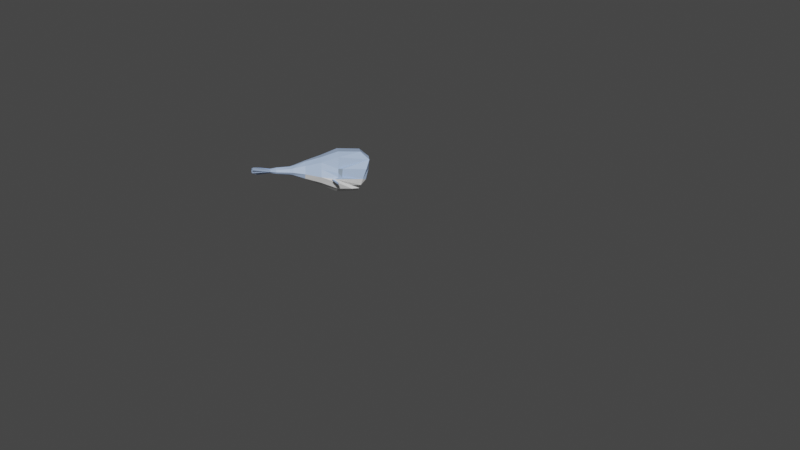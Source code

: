 # Source: whale.blend  (saved by Blender 2.81.16; exported with 4.5.12 LTS)
import bpy
from mathutils import Matrix  # noqa: F401  (used for matrix-valued properties, if any)

bpy.ops.wm.read_factory_settings(use_empty=True)
scene = bpy.context.scene
scene.name = 'Scene'

# ---- collections
col_collection = bpy.data.collections.new('Collection'); scene.collection.children.link(col_collection)

# ---- materials (node trees are filled in below, after node groups)
mat_whale = bpy.data.materials.new('whale')
mat_whale.use_transparent_shadow = False
mat_whalebottom = bpy.data.materials.new('whaleBottom')
mat_whalebottom.use_transparent_shadow = False
mat_whale_eye = bpy.data.materials.new('whale eye')
mat_whale_eye.use_transparent_shadow = False

# ---- material node trees
mat_whale.use_nodes = True; mat_whale.node_tree.nodes.clear()
_N = mat_whale.node_tree.nodes; _L = mat_whale.node_tree.links
n0 = _N.new('ShaderNodeOutputMaterial'); n0.name = 'Material Output'; n0.location = (300, 300)
n1 = _N.new('ShaderNodeBsdfPrincipled'); n1.name = 'Principled BSDF'; n1.location = (10, 300)
n1.distribution = 'GGX'
n1.subsurface_method = 'BURLEY'
n1.inputs[0].default_value = (0.4158, 0.5492, 0.8, 1.0)
n1.inputs[3].default_value = 1.45
n1.inputs[27].default_value = (0.0, 0.0, 0.0, 1.0)
n1.inputs[28].default_value = 1.0
_L.new(n1.outputs[0], n0.inputs[0])
n0.is_active_output = True
mat_whalebottom.use_nodes = True; mat_whalebottom.node_tree.nodes.clear()
_N = mat_whalebottom.node_tree.nodes; _L = mat_whalebottom.node_tree.links
n0 = _N.new('ShaderNodeOutputMaterial'); n0.name = 'Material Output'; n0.location = (300, 300)
n1 = _N.new('ShaderNodeBsdfPrincipled'); n1.name = 'Principled BSDF'; n1.location = (10, 300)
n1.distribution = 'GGX'
n1.subsurface_method = 'BURLEY'
n1.inputs[3].default_value = 1.45
n1.inputs[27].default_value = (0.0, 0.0, 0.0, 1.0)
n1.inputs[28].default_value = 1.0
_L.new(n1.outputs[0], n0.inputs[0])
n0.is_active_output = True
mat_whale_eye.use_nodes = True; mat_whale_eye.node_tree.nodes.clear()
_N = mat_whale_eye.node_tree.nodes; _L = mat_whale_eye.node_tree.links
n0 = _N.new('ShaderNodeOutputMaterial'); n0.name = 'Material Output'; n0.location = (300, 300)
n1 = _N.new('ShaderNodeBsdfPrincipled'); n1.name = 'Principled BSDF'; n1.location = (10, 300)
n1.distribution = 'GGX'
n1.subsurface_method = 'BURLEY'
n1.inputs[0].default_value = (0.2497, 0.3151, 0.3969, 1.0)
n1.inputs[3].default_value = 1.45
n1.inputs[27].default_value = (0.0, 0.0, 0.0, 1.0)
n1.inputs[28].default_value = 1.0
_L.new(n1.outputs[0], n0.inputs[0])
n0.is_active_output = True

# ---- world
world_world = bpy.data.worlds.new('World'); scene.world = world_world
world_world.use_nodes = True; world_world.node_tree.nodes.clear()
_N = world_world.node_tree.nodes; _L = world_world.node_tree.links
n0 = _N.new('ShaderNodeOutputWorld'); n0.name = 'World Output'; n0.location = (300, 300)
n1 = _N.new('ShaderNodeBackground'); n1.name = 'Background'; n1.location = (10, 300)
n1.inputs[0].default_value = (0.05088, 0.05088, 0.05088, 1.0)
_L.new(n1.outputs[0], n0.inputs[0])
n0.is_active_output = True
world_world.color = (0.05088, 0.05088, 0.05088)
world_world.use_sun_shadow = False
world_world.sun_shadow_jitter_overblur = 0.0

# ---- meshes
me_cube_001 = bpy.data.meshes.new('Cube.001')
me_cube_001.from_pydata([(-0.6152, -1.07, 0.2305), (-0.5742, -1.095, 0.2857), (-0.9728, -0.8115, 0.07623), (-0.9151, -0.8566, 0.07285), (0.08085, 0.491, -0.03652), (-0.198, 0.09218, -0.1455), (0.4029, 0.2616, 0.1327), (0.1825, -0.1788, 0.05446), (0.1505, -0.07181, 0.1761), (0.006328, -0.2729, 0.1966), (-0.2138, -0.3961, 0.1678), (-0.3422, -0.5196, 0.1633), (-0.3318, -0.5319, 0.1268), (-0.6674, -0.7041, 0.1226), (-0.6625, -0.7099, 0.1054), (-0.4708, -0.4281, 0.09577), (-0.4604, -0.4404, 0.05925), (-0.3901, -0.2705, 0.07515), (-0.3709, -0.2933, 0.007609), (-0.3356, -0.02946, 0.01694), (-0.3056, -0.06489, -0.0881), (-0.1778, 0.162, 0.003521), (-0.1809, 0.1975, 0.2874), (-0.09541, 0.1412, 0.3712), (0.009371, 0.062, 0.3874), (-0.2984, -0.03326, 0.2311), (-0.2196, -0.08616, 0.2996), (-0.1274, -0.155, 0.3209), (-0.3373, -0.2915, 0.2453), (-0.2889, -0.328, 0.2534), (-0.4256, -0.4513, 0.1964), (-0.6184, -0.7353, 0.1801), (-0.6012, -0.7556, 0.12), (-0.5736, -0.7749, 0.1376), (-0.3859, -0.4982, 0.0574), (-0.3558, -0.5187, 0.08125), (-0.2639, -0.3782, -0.01182), (-0.1967, -0.1535, -0.1254), (-0.1056, -0.221, -0.1002), (-0.02572, -0.2752, -0.03555), (-0.03112, 0.02046, -0.2374), (0.07256, -0.0574, -0.2174), (0.1591, -0.115, -0.1375), (-0.07376, -0.00468, -0.1824), (0.01991, -0.08439, -0.1538), (0.1118, -0.1368, -0.08486), (0.1708, 0.4781, 0.001066), (0.2681, 0.4173, 0.05369), (0.3595, 0.3437, 0.1003), (-0.6813, -1.01, 0.1876), (-0.6638, -0.8287, 0.1398), (-0.8389, -0.8887, 0.1019), (-0.6526, -0.954, 0.2167), (-0.6696, -0.8218, 0.1603), (-0.8141, -0.853, 0.1365), (0.3152, 0.02722, -0.129), (0.253, 0.3006, 0.362), (0.3689, 0.3615, 0.2461), (0.05853, 0.21, -0.2639), (-0.004941, 0.4843, 0.2264), (0.09793, 0.5545, 0.1037), (-0.06708, 0.0474, -0.2449), (-0.1508, 0.1173, -0.2012), (-0.2197, -0.1364, -0.132), (-0.3095, -0.3441, -0.02168), (-0.4086, -0.4814, 0.05093), (-0.6304, -0.7344, 0.1077), (-0.6461, -0.7159, 0.1627), (-0.4467, -0.437, 0.1785), (-0.4776, -0.42, 0.1197), (-0.3765, -0.2656, 0.2075), (-0.4043, -0.2537, 0.1249), (-0.3198, -0.01882, 0.2128), (-0.3605, -5.753e-05, 0.1041), (-0.25, 0.2345, 0.1464), (-0.212, 0.2181, 0.2576), (-0.5488, -0.7909, 0.1652), (-0.2254, -0.4041, 0.02254), (-0.1954, -0.4179, 0.1031), (-0.005371, -0.2891, -0.01936), (0.03775, -0.3101, 0.08649), (0.2296, -0.1537, -0.001206), (0.1894, -0.1352, -0.1101), (0.0472, 0.0335, 0.3938), (0.1304, -0.03641, 0.3464), (-0.1025, -0.1736, 0.327), (-0.01855, -0.2435, 0.2838), (-0.228, -0.3793, 0.2175), (-0.4011, -0.4695, 0.2025), (-0.3491, -0.5115, 0.1872), (-0.5537, -0.7851, 0.1823), (-0.5893, -0.7564, 0.1926), (0.2854, 0.04673, -0.1586), (0.353, 0.1519, -0.1519), (0.1957, 0.1081, -0.2275), (0.2688, 0.2078, -0.2316), (0.1671, 0.2844, -0.2497), (0.0952, 0.1822, -0.2586), (0.02632, 0.4636, 0.2561), (0.1553, 0.5207, 0.192), (0.1116, 0.4071, 0.3376), (0.223, 0.4707, 0.212), (0.2829, 0.4299, 0.2591), (0.2151, 0.3291, 0.3554), (-0.6405, -1.001, 0.1831), (-0.6128, -1.073, 0.2223), (-0.6545, -0.9685, 0.2636), (-0.6324, -1.05, 0.2909), (-0.8143, -0.8556, 0.08425), (-0.9128, -0.8592, 0.0649), (-0.8516, -0.8303, 0.1613), (-0.9322, -0.8364, 0.1326), (-0.8063, -0.8347, 0.05887), (-0.8358, -0.887, 0.08971), (-0.6404, -0.8055, 0.1268), (-0.664, -0.8285, 0.1406), (-0.6825, -1.017, 0.1774), (-0.672, -0.9782, 0.1638), (-0.6788, -0.9348, 0.2484), (-0.6856, -0.9707, 0.2565), (-0.6593, -0.7901, 0.1835), (-0.6739, -0.8168, 0.1753), (-0.8603, -0.8625, 0.1697), (-0.8248, -0.8389, 0.1745), (-0.6304, -0.7344, 0.1077), (-0.6625, -0.7099, 0.1054), (-0.6723, -0.7182, 0.1299), (-0.6367, -0.7237, 0.1577), (-0.5488, -0.7909, 0.1652), (-0.5736, -0.7749, 0.1376), (-0.5938, -0.7543, 0.1803), (-0.5691, -0.7961, 0.1875), (-0.5695, -0.6596, 0.1879), (-0.4538, -0.4989, 0.1856), (-0.5853, -0.6488, 0.1754), (-0.4722, -0.4863, 0.1704), (-0.4326, -0.5146, 0.1912), (-0.5515, -0.6728, 0.1931), (-0.5198, -0.6995, 0.1749), (-0.3907, -0.549, 0.1745), (-0.4949, -0.4747, 0.1197), (-0.5997, -0.6426, 0.1329), (-0.5905, -0.6535, 0.1005), (-0.4817, -0.4904, 0.07326), (-0.5975, -0.6453, 0.1249), (-0.4904, -0.4801, 0.1037), (-0.4212, -0.5374, 0.07143), (-0.544, -0.6897, 0.09865), (-0.3967, -0.554, 0.09072), (-0.5252, -0.7025, 0.1134), (-0.4412, -0.5225, 0.06563), (-0.5614, -0.6769, 0.09353), (-0.3774, -0.5646, 0.128), (-0.5105, -0.7105, 0.1425), (-0.3861, -0.5543, 0.1585), (-0.5175, -0.7022, 0.1669), (-0.1789, 0.08429, -0.1807), (-0.1544, -0.05776, -0.1803), (-0.1316, -0.08512, -0.1694), (-0.05561, -0.1751, -0.1331), (0.04694, -0.2123, -0.07561), (0.07797, -0.2233, -0.05819), (0.194, -0.1827, 0.0151), (0.3532, 0.1812, -0.1125), (0.2685, 0.2373, -0.1909), (0.1672, 0.3137, -0.2102), (0.2075, -0.1275, 0.07642), (0.3757, 0.2652, -0.03994), (-0.1705, 0.1406, -0.1321), (0.3836, 0.1988, -0.01113), (-0.07838, 0.1719, -0.1214), (0.189, 0.3971, -0.1404), (0.131, 0.3771, -0.1492), (0.2866, 0.3363, -0.09132), (-0.1613, 0.1424, -0.05444), (0.2108, -0.05779, 0.04943), (0.1667, -0.09095, 0.1193), (-0.1598, 0.2306, -0.01492), (0.2097, -0.03641, 0.1806), (-0.2405, 0.1429, -0.2736), (-0.3036, 0.07909, -0.1952), (-0.3042, 0.1821, -0.2931), (-0.3038, 0.1819, -0.2929), (-0.3961, 0.1704, -0.2877), (-0.367, 0.1181, -0.2145), (-0.1546, 0.1075, -0.1764), (-0.1783, 0.08359, -0.147), (-0.3179, 0.1848, -0.2652), (-0.3557, 0.1467, -0.2184), (0.3086, -0.2392, 0.01147), (0.2289, -0.2833, 0.08831), (0.2859, -0.3168, 0.1284), (0.2856, -0.3164, 0.1282), (0.3737, -0.3431, 0.1136), (0.3654, -0.2723, 0.05138), (0.1758, -0.1694, 0.04051), (0.2057, -0.1529, 0.0117), (0.3079, -0.2947, 0.1263), (0.3556, -0.2684, 0.08045)], [], [(2, 111, 126, 13), (4, 60, 99, 46), (5, 43, 96), (41, 94, 92, 42), (103, 24, 83, 56), (109, 3, 14, 125), (6, 57, 84, 8, 178), (9, 86, 87, 10), (10, 87, 89, 11), (11, 89, 139, 154), (90, 131, 107, 1), (7, 80, 162), (8, 84, 86, 9), (48, 102, 57, 6), (24, 27, 85, 83), (27, 29, 85), (112, 66, 32, 114), (72, 70, 25), (75, 72, 25, 22), (117, 33, 129, 104), (64, 63, 37), (20, 168, 5), (18, 17, 19, 20), (16, 15, 17, 18), (67, 127, 110, 123), (143, 145, 15, 16), (54, 122, 111, 2), (3, 2, 13, 14), (153, 155, 90, 76), (78, 10, 11, 12), (77, 39, 79), (80, 9, 10, 78), (160, 42, 82, 161), (7, 166, 80), (42, 92, 55, 82), (7, 169, 175, 166), (1, 107, 119, 52), (76, 90, 1, 0), (163, 167, 169, 7), (59, 75, 22, 98), (5, 168, 170, 172), (108, 124, 66, 112), (51, 54, 2, 3), (0, 1, 52, 49), (49, 52, 53, 50), (50, 53, 54, 51), (128, 76, 0, 105), (52, 119, 121, 53), (114, 32, 33, 117), (5, 172, 171, 165), (165, 171, 173, 164), (164, 173, 167, 163), (61, 58, 97, 40), (46, 99, 101, 47), (40, 97, 94, 41), (5, 62, 156), (158, 40, 41, 159), (159, 41, 42, 160), (64, 37, 38, 36), (36, 38, 39, 77), (65, 64, 36, 34), (34, 36, 77, 35), (150, 65, 34, 146), (146, 34, 35, 148), (113, 51, 3, 109), (115, 50, 51, 113), (116, 49, 50, 115), (134, 67, 31, 132), (132, 31, 91, 137), (15, 69, 71, 17), (70, 68, 30, 28), (28, 30, 88, 29), (17, 71, 73, 19), (25, 70, 28, 26), (26, 28, 29, 27), (19, 73, 74, 21), (22, 25, 26, 23), (23, 26, 27, 24), (21, 74, 60, 4, 177), (47, 101, 102, 48), (13, 141, 144), (14, 66, 124, 125), (53, 121, 122, 54), (96, 43, 44, 95), (95, 44, 45, 93), (157, 61, 40, 158), (98, 22, 23, 100), (100, 23, 24, 103), (91, 118, 106, 130), (31, 120, 118, 91), (67, 123, 120, 31), (67, 13, 126, 127), (33, 76, 128, 129), (90, 91, 130, 131), (75, 59, 60, 74), (97, 58, 5, 96), (103, 56, 57, 102), (82, 55, 7, 81), (58, 61, 62, 5), (157, 63, 20, 156), (63, 64, 18, 20), (64, 65, 16, 18), (151, 66, 14, 142), (135, 68, 69, 140), (68, 70, 71, 69), (70, 72, 73, 71), (72, 75, 74, 73), (148, 35, 12, 152), (35, 77, 78, 12), (77, 79, 80, 78), (161, 82, 81, 162), (56, 83, 84, 57), (83, 85, 86, 84), (85, 29, 87, 86), (29, 88, 89, 87), (137, 91, 90, 138), (55, 92, 93, 7), (92, 94, 95, 93), (94, 97, 96, 95), (59, 98, 99, 60), (98, 100, 101, 99), (100, 103, 102, 101), (93, 45, 7), (117, 104, 105, 116), (123, 110, 111, 122), (108, 112, 113, 109), (112, 114, 115, 113), (114, 117, 116, 115), (106, 118, 119, 107), (118, 120, 121, 119), (120, 123, 122, 121), (109, 125, 124, 108), (126, 111, 110, 127), (104, 129, 128, 105), (107, 131, 130, 106), (105, 0, 49, 116), (88, 136, 139, 89), (136, 137, 138, 139), (67, 134, 141, 13), (134, 135, 140, 141), (30, 133, 136, 88), (133, 132, 137, 136), (68, 135, 133, 30), (135, 134, 132, 133), (33, 149, 153, 76), (149, 148, 152, 153), (65, 150, 143, 16), (150, 151, 142, 143), (32, 147, 149, 33), (147, 146, 148, 149), (66, 151, 147, 32), (151, 150, 146, 147), (12, 11, 154, 152), (152, 154, 155, 153), (14, 13, 144, 142), (142, 144, 145, 143), (145, 140, 69, 15), (144, 141, 140, 145), (154, 139, 138, 155), (155, 138, 90), (79, 161, 162, 80), (39, 160, 161, 79), (38, 159, 160, 39), (37, 158, 159, 38), (63, 157, 158, 37), (61, 157, 156, 62), (20, 5, 156), (81, 7, 162), (43, 165, 164, 44), (44, 164, 163, 45), (45, 163, 7), (43, 5, 165), (173, 171, 46, 47), (172, 170, 177, 4), (168, 20, 19, 21, 174), (166, 175, 176), (167, 173, 47, 48), (169, 167, 48, 6), (80, 166, 176, 8, 9), (171, 172, 4, 46), (174, 170, 168), (21, 170, 174), (176, 175, 8), (8, 175, 178), (177, 170, 21), (178, 175, 169, 6), (186, 188, 184), (187, 182, 181, 183, 184, 188), (181, 179, 183), (183, 180, 184), (182, 187, 185), (185, 187, 188, 186), (183, 179, 185), (186, 180, 183), (196, 198, 194), (197, 192, 191, 193, 194, 198), (191, 190, 193), (193, 189, 194), (192, 197, 195), (195, 197, 198, 196), (193, 190, 195), (196, 189, 193)])
me_cube_001.polygons.foreach_set('material_index', [0, 0, 1, 1, 0, 0, 0, 0, 0, 0, 0, 1, 0, 0, 0, 0, 0, 0, 0, 0, 1, 0, 0, 0, 0, 0, 0, 0, 0, 0, 1, 0, 1, 0, 1, 0, 0, 0, 1, 0, 0, 0, 0, 0, 0, 0, 0, 0, 0, 1, 1, 1, 1, 0, 1, 1, 1, 1, 1, 1, 1, 1, 0, 0, 0, 0, 0, 0, 0, 0, 0, 0, 0, 0, 0, 0, 0, 0, 0, 0, 0, 0, 0, 1, 1, 1, 0, 0, 0, 0, 0, 0, 0, 0, 0, 1, 0, 1, 1, 0, 0, 0, 0, 0, 0, 0, 0, 0, 0, 1, 1, 0, 0, 0, 0, 0, 1, 1, 1, 0, 0, 0, 1, 0, 0, 0, 0, 0, 0, 0, 0, 0, 0, 0, 0, 0, 0, 0, 0, 0, 0, 0, 0, 0, 0, 0, 0, 0, 0, 0, 0, 0, 0, 0, 0, 0, 0, 0, 0, 0, 1, 1, 1, 1, 1, 1, 0, 1, 1, 1, 1, 1, 0, 0, 0, 0, 0, 0, 0, 0, 0, 2, 2, 2, 2, 0, 0, 0, 0, 0, 0, 0, 0, 0, 0, 0, 0, 0, 0, 0, 0, 0])
_uv = me_cube_001.uv_layers.new(name='UVMap')
_uv.uv.foreach_set('vector', [0.5086, 0.25, 0.5953, 0.25, 0.5301, 0.2799, 0.5086, 0.2815, 0.5086, 0.5, 0.5936, 0.5, 0.5973, 0.5625, 0.5086, 0.5625, 0.4253, 0.5, 0.4253, 0.5625, 0.4022, 0.5625, 0.3232, 0.625, 0.3528, 0.625, 0.3528, 0.6875, 0.3232, 0.6875, 0.6472, 0.6875, 0.6768, 0.6875, 0.6768, 0.7102, 0.6472, 0.7102, 0.4027, 0.25, 0.4253, 0.25, 0.4253, 0.2815, 0.4253, 0.2815, 0.5086, 0.75, 0.5936, 0.75, 0.5934, 0.8018, 0.5086, 0.8018, 0.5086, 0.794, 0.5086, 0.8435, 0.5778, 0.8435, 0.57, 0.8851, 0.5086, 0.8851, 0.5086, 0.8851, 0.57, 0.8851, 0.5632, 0.9268, 0.5086, 0.9268, 0.5086, 0.9268, 0.5632, 0.9268, 0.545, 0.9407, 0.5086, 0.9407, 0.5086, 0.9685, 0.5356, 0.9706, 0.5971, 1.0, 0.5086, 1.0, 0.4253, 0.8018, 0.4212, 0.8435, 0.4089, 0.8095, 0.5086, 0.8018, 0.5934, 0.8018, 0.5778, 0.8435, 0.5086, 0.8435, 0.5086, 0.6875, 0.5973, 0.6875, 0.5936, 0.75, 0.5086, 0.75, 0.6768, 0.6875, 0.7185, 0.6875, 0.7185, 0.7044, 0.6768, 0.7102, 0.7185, 0.6875, 0.7601, 0.6868, 0.7185, 0.7044, 0.1327, 0.5625, 0.1565, 0.5625, 0.1565, 0.625, 0.1359, 0.625, 0.7185, 0.5456, 0.7601, 0.5625, 0.7185, 0.5625, 0.6768, 0.5398, 0.7185, 0.5456, 0.7185, 0.5625, 0.6768, 0.5625, 0.132, 0.6875, 0.1565, 0.6875, 0.1565, 0.6875, 0.1319, 0.7221, 0.2399, 0.5648, 0.2815, 0.5466, 0.2815, 0.5625, 0.4253, 0.4065, 0.4433, 0.4482, 0.4253, 0.4482, 0.4253, 0.3649, 0.5086, 0.3649, 0.5086, 0.4065, 0.4253, 0.4065, 0.4253, 0.3232, 0.5086, 0.3232, 0.5086, 0.3649, 0.4253, 0.3649, 0.8435, 0.5625, 0.8435, 0.5625, 0.8687, 0.5329, 0.8687, 0.5625, 0.4253, 0.3093, 0.5086, 0.3093, 0.5086, 0.3232, 0.4253, 0.3232, 0.5086, 0.1875, 0.5995, 0.1875, 0.5953, 0.25, 0.5086, 0.25, 0.4253, 0.25, 0.5086, 0.25, 0.5086, 0.2815, 0.4253, 0.2815, 0.4253, 0.9546, 0.5086, 0.9546, 0.5086, 0.9685, 0.4253, 0.9685, 0.4253, 0.8851, 0.5086, 0.8851, 0.5086, 0.9268, 0.4253, 0.9268, 0.2399, 0.6875, 0.2815, 0.6875, 0.2815, 0.7034, 0.4253, 0.8435, 0.5086, 0.8435, 0.5086, 0.8851, 0.4253, 0.8851, 0.2979, 0.6875, 0.3232, 0.6875, 0.3232, 0.7093, 0.2994, 0.7059, 0.4253, 0.8018, 0.4479, 0.8018, 0.4253, 0.8435, 0.3232, 0.6875, 0.3528, 0.6875, 0.3528, 0.7093, 0.3232, 0.7093, 0.4253, 0.75, 0.4545, 0.75, 0.449, 0.7935, 0.4479, 0.8018, 0.5086, 0.0, 0.5971, 0.0, 0.6003, 0.0625, 0.5086, 0.0625, 0.4253, 0.9685, 0.5086, 0.9685, 0.5086, 1.0, 0.4253, 1.0, 0.4383, 0.6875, 0.4633, 0.6875, 0.4537, 0.75, 0.4253, 0.75, 0.6472, 0.5398, 0.6768, 0.5398, 0.6768, 0.5625, 0.6472, 0.5625, 0.4253, 0.4482, 0.4433, 0.4482, 0.4452, 0.4593, 0.4521, 0.5, 0.1326, 0.5373, 0.1565, 0.5625, 0.1565, 0.5625, 0.1327, 0.5625, 0.4253, 0.1875, 0.5086, 0.1875, 0.5086, 0.25, 0.4253, 0.25, 0.4253, 0.0, 0.5086, 0.0, 0.5086, 0.0625, 0.4253, 0.0625, 0.4253, 0.0625, 0.5086, 0.0625, 0.5086, 0.125, 0.4253, 0.125, 0.4253, 0.125, 0.5086, 0.125, 0.5086, 0.1875, 0.4253, 0.1875, 0.4253, 0.9685, 0.4253, 0.9685, 0.4253, 1.0, 0.4021, 1.0, 0.5086, 0.0625, 0.6003, 0.0625, 0.5694, 0.125, 0.5086, 0.125, 0.1359, 0.625, 0.1565, 0.625, 0.1565, 0.6875, 0.132, 0.6875, 0.4253, 0.5, 0.4521, 0.5, 0.4626, 0.5625, 0.4383, 0.5625, 0.4383, 0.5625, 0.4626, 0.5625, 0.4709, 0.625, 0.4438, 0.625, 0.4438, 0.625, 0.4709, 0.625, 0.4633, 0.6875, 0.4383, 0.6875, 0.3232, 0.5407, 0.3528, 0.5407, 0.3528, 0.5625, 0.3232, 0.5625, 0.5086, 0.5625, 0.5973, 0.5625, 0.6004, 0.625, 0.5086, 0.625, 0.3232, 0.5625, 0.3528, 0.5625, 0.3528, 0.625, 0.3232, 0.625, 0.4253, 0.4482, 0.4061, 0.4482, 0.4096, 0.4407, 0.2979, 0.5625, 0.3232, 0.5625, 0.3232, 0.625, 0.2932, 0.625, 0.2932, 0.625, 0.3232, 0.625, 0.3232, 0.6875, 0.2979, 0.6875, 0.2399, 0.5625, 0.2815, 0.5625, 0.2815, 0.625, 0.2399, 0.625, 0.2399, 0.625, 0.2815, 0.625, 0.2815, 0.6875, 0.2399, 0.6875, 0.1982, 0.5625, 0.2399, 0.5625, 0.2399, 0.625, 0.1982, 0.625, 0.1982, 0.625, 0.2399, 0.625, 0.2399, 0.6875, 0.1982, 0.6875, 0.1843, 0.5625, 0.1982, 0.5625, 0.1982, 0.625, 0.1843, 0.625, 0.1843, 0.625, 0.1982, 0.625, 0.1982, 0.6875, 0.1843, 0.6875, 0.399, 0.1875, 0.4253, 0.1875, 0.4253, 0.25, 0.4027, 0.25, 0.4278, 0.125, 0.4253, 0.125, 0.4253, 0.1875, 0.399, 0.1875, 0.399, 0.0625, 0.4253, 0.0625, 0.4253, 0.125, 0.4277, 0.125, 0.8296, 0.5625, 0.8435, 0.5625, 0.8435, 0.625, 0.8296, 0.625, 0.8296, 0.625, 0.8435, 0.625, 0.8435, 0.6875, 0.8296, 0.6875, 0.5086, 0.3232, 0.5632, 0.3232, 0.57, 0.3649, 0.5086, 0.3649, 0.7601, 0.5625, 0.8018, 0.5625, 0.8018, 0.625, 0.7601, 0.625, 0.7601, 0.625, 0.8018, 0.625, 0.8018, 0.6875, 0.7601, 0.6875, 0.5086, 0.3649, 0.57, 0.3649, 0.5778, 0.4065, 0.5086, 0.4065, 0.7185, 0.5625, 0.7601, 0.5625, 0.7601, 0.625, 0.7185, 0.625, 0.7185, 0.625, 0.7601, 0.625, 0.7601, 0.6875, 0.7185, 0.6875, 0.5086, 0.4065, 0.5778, 0.4065, 0.5934, 0.4482, 0.5086, 0.4482, 0.6768, 0.5625, 0.7185, 0.5625, 0.7185, 0.625, 0.6768, 0.625, 0.6768, 0.625, 0.7185, 0.625, 0.7185, 0.6875, 0.6768, 0.6875, 0.5086, 0.4482, 0.5934, 0.4482, 0.5936, 0.5, 0.5086, 0.5, 0.5086, 0.4564, 0.5086, 0.625, 0.6004, 0.625, 0.5973, 0.6875, 0.5086, 0.6875, 0.5086, 0.2815, 0.5268, 0.2954, 0.5086, 0.2954, 0.4253, 0.2815, 0.375, 0.2815, 0.375, 0.2815, 0.4253, 0.2815, 0.5086, 0.125, 0.5694, 0.125, 0.5995, 0.1875, 0.5086, 0.1875, 0.4022, 0.5625, 0.4253, 0.5625, 0.4253, 0.625, 0.3992, 0.625, 0.3992, 0.625, 0.4253, 0.625, 0.4253, 0.6875, 0.4022, 0.6875, 0.2994, 0.5441, 0.3232, 0.5407, 0.3232, 0.5625, 0.2979, 0.5625, 0.6472, 0.5625, 0.6768, 0.5625, 0.6768, 0.625, 0.6472, 0.625, 0.6472, 0.625, 0.6768, 0.625, 0.6768, 0.6875, 0.6472, 0.6875, 0.8435, 0.6875, 0.8686, 0.6875, 0.8686, 0.722, 0.8435, 0.6875, 0.8435, 0.625, 0.8656, 0.625, 0.8686, 0.6875, 0.8435, 0.6875, 0.8435, 0.5625, 0.8687, 0.5625, 0.8656, 0.625, 0.8435, 0.625, 0.8435, 0.5625, 0.8435, 0.5, 0.8419, 0.5, 0.8435, 0.5625, 0.1565, 0.6875, 0.1565, 0.75, 0.1565, 0.75, 0.1565, 0.6875, 0.5086, 0.9685, 0.625, 0.9685, 0.625, 0.9685, 0.5356, 0.9665, 0.6768, 0.5398, 0.6472, 0.5398, 0.625, 0.5, 0.6768, 0.5, 0.3528, 0.5625, 0.3528, 0.5407, 0.4059, 0.5, 0.4022, 0.5625, 0.6472, 0.6875, 0.6472, 0.7102, 0.5936, 0.75, 0.5973, 0.6875, 0.3232, 0.7093, 0.3528, 0.7093, 0.375, 0.75, 0.3232, 0.75, 0.3528, 0.5407, 0.3232, 0.5407, 0.3232, 0.5, 0.375, 0.5, 0.2994, 0.5441, 0.2815, 0.5466, 0.2815, 0.5, 0.301, 0.5, 0.2815, 0.5466, 0.2399, 0.5648, 0.2399, 0.5, 0.2724, 0.5, 0.2399, 0.5658, 0.1983, 0.5808, 0.1982, 0.5, 0.2315, 0.5, 0.1705, 0.5714, 0.1565, 0.5625, 0.1565, 0.5, 0.1644, 0.5, 0.8156, 0.5774, 0.8016, 0.5848, 0.8194, 0.5, 0.8274, 0.5, 0.8017, 0.5783, 0.7601, 0.5635, 0.771, 0.5, 0.8018, 0.5, 0.7601, 0.5632, 0.7185, 0.5456, 0.7301, 0.5, 0.7601, 0.5, 0.7185, 0.5456, 0.6768, 0.5398, 0.695, 0.5, 0.7185, 0.5, 0.1844, 0.6697, 0.1984, 0.6608, 0.1801, 0.75, 0.1722, 0.75, 0.1983, 0.6692, 0.2399, 0.6842, 0.2315, 0.75, 0.1982, 0.75, 0.2399, 0.6852, 0.2815, 0.7034, 0.2724, 0.75, 0.2399, 0.75, 0.2994, 0.7059, 0.3232, 0.7093, 0.3053, 0.75, 0.3009, 0.75, 0.6472, 0.7102, 0.6768, 0.7102, 0.6768, 0.75, 0.625, 0.75, 0.6768, 0.7102, 0.7185, 0.7044, 0.7185, 0.75, 0.695, 0.75, 0.7185, 0.7044, 0.7601, 0.6868, 0.7601, 0.75, 0.7301, 0.75, 0.7601, 0.6865, 0.8017, 0.6717, 0.8018, 0.75, 0.771, 0.75, 0.8295, 0.6801, 0.8435, 0.6875, 0.8435, 0.75, 0.8354, 0.75, 0.3528, 0.7093, 0.3528, 0.6875, 0.4022, 0.6875, 0.4059, 0.75, 0.3528, 0.6875, 0.3528, 0.625, 0.3992, 0.625, 0.4022, 0.6875, 0.3528, 0.625, 0.3528, 0.5625, 0.4022, 0.5625, 0.3992, 0.625, 0.6472, 0.5398, 0.6472, 0.5625, 0.5973, 0.5625, 0.5936, 0.5, 0.6472, 0.5625, 0.6472, 0.625, 0.6004, 0.625, 0.5973, 0.5625, 0.6472, 0.625, 0.6472, 0.6875, 0.5973, 0.6875, 0.6004, 0.625, 0.4022, 0.6875, 0.4253, 0.6875, 0.4059, 0.75, 0.132, 0.6875, 0.1319, 0.7221, 0.125, 0.75, 0.125, 0.6917, 0.8687, 0.5625, 0.8687, 0.5329, 0.875, 0.5, 0.875, 0.5582, 0.1326, 0.5373, 0.1327, 0.5625, 0.125, 0.5586, 0.125, 0.5, 0.1327, 0.5625, 0.1359, 0.625, 0.125, 0.625, 0.125, 0.5701, 0.1359, 0.625, 0.132, 0.6875, 0.125, 0.6792, 0.125, 0.625, 0.8686, 0.722, 0.8686, 0.6875, 0.875, 0.6922, 0.875, 0.75, 0.8686, 0.6875, 0.8656, 0.625, 0.875, 0.625, 0.875, 0.6783, 0.8656, 0.625, 0.8687, 0.5625, 0.875, 0.5713, 0.875, 0.625, 0.4027, 0.25, 0.4253, 0.2815, 0.375, 0.2719, 0.375, 0.262, 0.5301, 0.2799, 0.5953, 0.25, 0.625, 0.2595, 0.625, 0.2725, 0.1319, 0.7221, 0.1565, 0.6875, 0.1469, 0.75, 0.1271, 0.75, 0.5971, 1.0, 0.5356, 0.9706, 0.625, 0.9775, 0.625, 0.9901, 0.4021, 0.0, 0.4253, 0.0, 0.4253, 0.0625, 0.399, 0.0625, 0.8016, 0.6652, 0.8156, 0.6726, 0.8274, 0.75, 0.8194, 0.75, 0.8156, 0.6726, 0.8295, 0.6801, 0.8354, 0.75, 0.8274, 0.75, 0.8435, 0.5625, 0.8295, 0.5699, 0.8354, 0.5, 0.8435, 0.5, 0.8295, 0.5699, 0.8156, 0.5774, 0.8274, 0.5, 0.8354, 0.5, 0.8018, 0.625, 0.8157, 0.625, 0.8157, 0.6875, 0.8018, 0.6875, 0.8157, 0.625, 0.8296, 0.625, 0.8296, 0.6875, 0.8157, 0.6875, 0.8018, 0.5625, 0.8157, 0.5625, 0.8157, 0.625, 0.8018, 0.625, 0.8157, 0.5625, 0.8296, 0.5625, 0.8296, 0.625, 0.8157, 0.625, 0.1565, 0.6875, 0.1705, 0.6786, 0.1644, 0.75, 0.1565, 0.75, 0.1705, 0.6786, 0.1844, 0.6697, 0.1722, 0.75, 0.1644, 0.75, 0.1984, 0.5892, 0.1844, 0.5803, 0.1722, 0.5, 0.1801, 0.5, 0.1844, 0.5803, 0.1705, 0.5714, 0.1644, 0.5, 0.1722, 0.5, 0.1565, 0.625, 0.1704, 0.625, 0.1704, 0.6875, 0.1565, 0.6875, 0.1704, 0.625, 0.1843, 0.625, 0.1843, 0.6875, 0.1704, 0.6875, 0.1565, 0.5625, 0.1704, 0.5625, 0.1704, 0.625, 0.1565, 0.625, 0.1704, 0.5625, 0.1843, 0.5625, 0.1843, 0.625, 0.1704, 0.625, 0.4253, 0.9268, 0.5086, 0.9268, 0.5086, 0.9407, 0.4253, 0.9407, 0.4253, 0.9407, 0.5086, 0.9407, 0.5086, 0.9546, 0.4253, 0.9546, 0.4253, 0.2815, 0.5086, 0.2815, 0.5086, 0.2954, 0.4253, 0.2954, 0.4253, 0.2954, 0.5086, 0.2954, 0.5086, 0.3093, 0.4253, 0.3093, 0.5086, 0.3093, 0.545, 0.3093, 0.5632, 0.3232, 0.5086, 0.3232, 0.5086, 0.2954, 0.5268, 0.2954, 0.545, 0.3093, 0.5086, 0.3093, 0.5086, 0.9407, 0.545, 0.9407, 0.5268, 0.9546, 0.5086, 0.9546, 0.5086, 0.9546, 0.5268, 0.9546, 0.5086, 0.9685, 0.2815, 0.7034, 0.2994, 0.7059, 0.3009, 0.75, 0.2815, 0.75, 0.2815, 0.6875, 0.2979, 0.6875, 0.2994, 0.7059, 0.2815, 0.7034, 0.2815, 0.625, 0.2932, 0.625, 0.2979, 0.6875, 0.2815, 0.6875, 0.2815, 0.5625, 0.2979, 0.5625, 0.2932, 0.625, 0.2815, 0.625, 0.2815, 0.5466, 0.2994, 0.5441, 0.2979, 0.5625, 0.2815, 0.5625, 0.3232, 0.5407, 0.2994, 0.5441, 0.301, 0.5, 0.3053, 0.5, 0.4253, 0.4065, 0.4253, 0.4482, 0.4096, 0.4407, 0.4061, 0.8018, 0.4253, 0.8018, 0.4089, 0.8095, 0.4253, 0.5625, 0.4383, 0.5625, 0.4438, 0.625, 0.4253, 0.625, 0.4253, 0.625, 0.4438, 0.625, 0.4383, 0.6875, 0.4253, 0.6875, 0.4253, 0.6875, 0.4383, 0.6875, 0.4253, 0.75, 0.4253, 0.5625, 0.4253, 0.5, 0.4383, 0.5625, 0.4709, 0.625, 0.4626, 0.5625, 0.5086, 0.5625, 0.5086, 0.625, 0.4521, 0.5, 0.4452, 0.4593, 0.5086, 0.4564, 0.5086, 0.5, 0.4433, 0.4482, 0.4253, 0.4065, 0.5086, 0.4065, 0.5086, 0.4482, 0.4774, 0.4482, 0.4479, 0.8018, 0.449, 0.7935, 0.478, 0.8018, 0.4633, 0.6875, 0.4709, 0.625, 0.5086, 0.625, 0.5086, 0.6875, 0.4537, 0.75, 0.4633, 0.6875, 0.5086, 0.6875, 0.5086, 0.75, 0.4253, 0.8435, 0.4479, 0.8018, 0.478, 0.8018, 0.5086, 0.8018, 0.5086, 0.8435, 0.4626, 0.5625, 0.4521, 0.5, 0.5086, 0.5, 0.5086, 0.5625, 0.4774, 0.4482, 0.4452, 0.4593, 0.4433, 0.4482, 0.5086, 0.4482, 0.4452, 0.4593, 0.4774, 0.4482, 0.478, 0.8018, 0.449, 0.7935, 0.5086, 0.8018, 0.5086, 0.8018, 0.449, 0.7935, 0.5086, 0.794, 0.5086, 0.4564, 0.4452, 0.4593, 0.5086, 0.4482, 0.5086, 0.794, 0.449, 0.7935, 0.4545, 0.75, 0.5086, 0.75, 0.6681, 0.0, 0.6681, 0.7672, 1.0, 0.7672, 0.3348, 0.7672, 0.0, 0.7672, 0.0, 0.7697, 0.4906, 1.0, 1.0, 0.7672, 0.6681, 0.7672, 0.0, 0.7697, 0.0, 1.0, 0.4906, 1.0, 0.4906, 1.0, 1.0, 1.0, 1.0, 0.7672, 0.0, 0.7672, 0.3348, 0.7672, 0.3348, 0.0, 0.3348, 0.0, 0.3348, 0.7672, 0.6681, 0.7672, 0.6681, 0.0, 0.4906, 1.0, 0.0, 1.0, 0.0, 0.0, 0.0, 0.0, 1.0, 1.0, 0.4906, 1.0, 0.6681, 0.0, 0.6681, 0.7672, 1.0, 0.7672, 0.3348, 0.7672, 0.0, 0.7672, 0.0, 0.7697, 0.4906, 1.0, 1.0, 0.7672, 0.6681, 0.7672, 0.0, 0.7697, 0.0, 1.0, 0.4906, 1.0, 0.4906, 1.0, 1.0, 1.0, 1.0, 0.7672, 0.0, 0.7672, 0.3348, 0.7672, 0.3348, 0.0, 0.3348, 0.0, 0.3348, 0.7672, 0.6681, 0.7672, 0.6681, 0.0, 0.4906, 1.0, 0.0, 1.0, 0.0, 0.0, 0.0, 0.0, 1.0, 1.0, 0.4906, 1.0])
me_cube_001.materials.append(mat_whale)
me_cube_001.materials.append(mat_whalebottom)
me_cube_001.materials.append(mat_whale_eye)
me_cube_001.use_remesh_fix_poles = True
me_cube_001.use_remesh_preserve_attributes = False
me_cube_001.use_mirror_vertex_groups = False
me_cube_001.update()

# ---- curves / text
cu_beziercircle_001 = bpy.data.curves.new('BezierCircle.001', 'CURVE')
cu_beziercircle_001.dimensions = '3D'
_sp = cu_beziercircle_001.splines.new('BEZIER'); _sp.bezier_points.add(3)
_sp.bezier_points.foreach_set('co', [-5.752, -2.101, -0.68, -2.194, 2.014, -0.6999, 0.6081, -1.36, -0.02204, -1.29, -2.433, -0.3599])
_sp.bezier_points.foreach_set('handle_left', [-4.795, -4.114, -0.3235, -2.887, 2.228, -1.153, 0.5065, -0.1464, -0.8027, -0.455, -2.247, -0.2588])
_sp.bezier_points.foreach_set('handle_right', [-6.625, -0.2653, -1.005, -1.427, 1.777, -0.1985, 0.6459, -1.811, 0.2683, -2.988, -2.81, -0.5653])
for _p, _l, _r in zip(_sp.bezier_points, ['ALIGNED', 'ALIGNED', 'ALIGNED', 'AUTO'], ['ALIGNED', 'ALIGNED', 'ALIGNED', 'AUTO']): _p.handle_left_type = _l; _p.handle_right_type = _r
_sp.bezier_points.foreach_set('radius', [1.928, 1.928, 1.928, 1.928])
_sp.order_u = 0
_sp.order_v = 0
_sp.use_cyclic_u = True
cu_beziercircle_001.path_duration = 250
cu_beziercircle_001.use_path = True
cu_beziercircle_001.use_path_follow = True
cu_beziercircle_001.use_path_clamp = True
cu_beziercircle_001.eval_time = 122.0
cu_beziercircle_001.fill_mode = 'FULL'
arm_armature_005 = bpy.data.armatures.new('Armature.005')  # bones are not reproduced

# ---- objects
ob_armature_004 = bpy.data.objects.new('Armature.004', arm_armature_005)
ob_beziercircle = bpy.data.objects.new('BezierCircle', cu_beziercircle_001)
ob_cube_046 = bpy.data.objects.new('Cube.046', me_cube_001)
ob_empty_004 = bpy.data.objects.new('Empty.004', None)

# ---- transforms, parenting, visibility, modifiers, constraints
ob_armature_004.parent = ob_empty_004
ob_armature_004.matrix_parent_inverse = Matrix(((1.0, 7.451e-09, -1.49e-08, 2.119), (7.451e-08, 1.0, 2.98e-08, -3.605), (-1.49e-08, -2.98e-08, 1.0, 2.951), (0.0, 0.0, -0.0, 1.0)))
ob_armature_004.location = (-2.171, 3.636, -2.925)
ob_armature_004.lineart.crease_threshold = 0.0
ob_beziercircle.location = (2.784, 2.638, -2.267)
ob_beziercircle.lineart.crease_threshold = 0.0
ob_cube_046.parent = ob_armature_004
ob_cube_046.matrix_parent_inverse = Matrix(((1.0, 4.441e-16, 0.0, 2.171), (-4.441e-16, 1.0, -0.0, -3.636), (1.578e-30, -3.553e-15, 1.0, 2.925), (-0.0, 0.0, -0.0, 1.0)))
ob_cube_046.location = (-2.167, 3.63, -2.949)
ob_cube_046.lineart.crease_threshold = 0.0
_vg = ob_cube_046.vertex_groups.new(name='head')
for _i, _w in zip([4, 5, 6, 7, 8, 9, 19, 21, 22, 23, 24, 25, 26, 27, 40, 41, 42, 43, 44, 45, 46, 47, 48, 55, 56, 57, 58, 59, 60, 61, 62, 72, 73, 74, 75, 80, 81, 82, 83, 84, 85, 86, 92, 93, 94, 95, 96, 97, 98, 99, 100, 101, 102, 103, 156, 162, 163, 164, 165, 166, 167, 168, 169, 170, 171, 172, 173, 174, 175, 176, 177, 178, 185, 195, 196], [0.9485, 0.03155, 0.9903, 0.1013, 0.6404, 0.09559, 0.08614, 0.5944, 0.7917, 0.8035, 0.7906, 0.1555, 0.1605, 0.1586, 0.3122, 0.01257, 0.08705, 0.04138, 0.0804, 0.1237, 0.9679, 0.9874, 0.9641, 1.0, 0.9999, 0.9811, 1.0, 0.9989, 0.9616, 0.03069, 0.0349, 0.1566, 0.1381, 0.7542, 0.7886, 0.02677, 0.3821, 0.2852, 0.7841, 0.7491, 0.1603, 0.1399, 1.0, 1.0, 1.0, 0.9994, 1.0, 1.0, 1.0, 0.9994, 1.0, 0.9713, 0.967, 0.9998, 0.02345, 0.02665, 0.9788, 1.0, 1.0, 0.2531, 0.9695, 0.1613, 0.9593, 0.9839, 1.0, 1.0, 1.0, 0.3462, 0.8557, 0.3983, 0.7801, 0.708, 0.004928, 0.004208, 0.1647]): _vg.add([_i], _w, 'REPLACE')
_vg = ob_cube_046.vertex_groups.new(name='bone2')
for _i, _w in zip([5, 7, 8, 9, 10, 11, 12, 15, 16, 17, 18, 19, 20, 21, 22, 23, 24, 25, 26, 27, 28, 29, 30, 36, 37, 38, 39, 40, 41, 42, 45, 55, 56, 58, 59, 61, 62, 63, 64, 68, 69, 70, 71, 72, 73, 74, 75, 77, 78, 79, 80, 81, 82, 83, 84, 85, 86, 87, 88, 89, 92, 93, 94, 95, 96, 97, 98, 100, 103, 156, 157, 158, 159, 160, 161, 166, 174, 175, 176, 177, 178], [0.03778, 0.08816, 0.09894, 0.9968, 0.922, 0.05998, 0.02215, 0.03833, 0.02942, 0.7828, 0.8821, 0.9955, 0.8562, 0.1063, 0.1592, 0.1641, 0.1654, 0.9885, 0.995, 0.9998, 0.8976, 0.7736, 0.08545, 0.9485, 0.88, 0.9998, 0.8658, 0.1903, 0.2361, 0.1857, 0.04685, 0.1166, 0.03181, 0.1182, 0.03843, 0.1636, 0.0802, 0.925, 0.8828, 0.08033, 0.06318, 0.961, 0.7761, 0.7797, 0.9817, 0.1388, 0.1507, 0.9331, 0.833, 0.9701, 0.7774, 0.07418, 0.1601, 0.1595, 0.1475, 0.9994, 0.8118, 0.8062, 0.08479, 0.07583, 0.1273, 0.1185, 0.1423, 0.1202, 0.1243, 0.1293, 0.03254, 0.02929, 0.02897, 0.07392, 0.2632, 0.3207, 0.5978, 0.3123, 0.2598, 0.05215, 0.0786, 0.02341, 0.08227, 0.05969, 0.06727]): _vg.add([_i], _w, 'REPLACE')
_vg = ob_cube_046.vertex_groups.new(name='bone3')
for _i, _w in zip([9, 10, 11, 12, 15, 16, 17, 18, 19, 20, 25, 26, 27, 28, 29, 30, 34, 35, 36, 37, 38, 39, 63, 64, 65, 68, 69, 70, 71, 72, 73, 77, 78, 79, 80, 85, 86, 87, 88, 89, 132, 133, 134, 135, 136, 137, 138, 139, 140, 141, 143, 144, 145, 146, 148, 150, 152, 153, 154, 155, 157, 158, 159, 160, 161], [0.04908, 0.3093, 0.9282, 0.9986, 0.9996, 0.9853, 0.5589, 0.3411, 0.0567, 0.05018, 0.01432, 0.006111, 0.007969, 0.1417, 0.1399, 0.9998, 0.9692, 0.9653, 0.9156, 0.09101, 0.1044, 0.1081, 0.07487, 0.9988, 0.9883, 1.0, 1.0, 0.1735, 0.3071, 0.01515, 0.03514, 0.9999, 0.7772, 0.0968, 0.07428, 0.008406, 0.01977, 0.2296, 1.0, 0.9145, 0.1387, 0.9305, 0.05382, 0.9338, 0.9669, 0.1652, 0.02719, 0.77, 0.9473, 0.006899, 0.964, 0.001997, 0.9524, 0.7891, 0.7731, 0.9037, 0.7475, 0.009373, 0.7272, 0.01973, 0.001541, 0.01378, 0.04348, 0.02483, 0.01648]): _vg.add([_i], _w, 'REPLACE')
_vg = ob_cube_046.vertex_groups.new(name='bone4')
for _i, _w in zip([10, 11, 12, 13, 14, 15, 16, 17, 18, 28, 29, 30, 31, 32, 33, 34, 35, 53, 65, 66, 67, 68, 69, 70, 71, 76, 77, 78, 87, 88, 89, 90, 91, 114, 120, 121, 124, 125, 126, 127, 128, 129, 130, 131, 132, 133, 134, 135, 136, 137, 138, 139, 140, 141, 142, 143, 144, 145, 146, 147, 148, 149, 150, 151, 152, 153, 154, 155], [0.0, 0.4972, 0.4411, 0.3817, 0.5008, 0.383, 0.376, 0.0, 0.0, 0.0, 0.0, 0.524, 0.3702, 0.524, 0.2288, 0.5133, 0.5238, 0.0, 0.4971, 0.2626, 0.245, 0.518, 0.4842, 0.0, 0.0, 0.4866, 0.0, 0.0, 0.0, 0.5236, 0.4102, 0.5068, 0.4453, 0.0001553, 0.0, 0.0, 0.2625, 0.5007, 0.1751, 0.1116, 0.485, 0.2287, 0.4833, 0.4673, 0.8923, 0.2712, 0.8923, 0.2621, 0.2816, 0.9921, 0.9998, 0.5047, 0.2541, 0.9693, 0.9938, 0.4488, 0.9954, 0.2949, 0.4458, 0.9991, 0.453, 0.9997, 0.4309, 0.9991, 0.5207, 1.0, 0.5227, 0.9988]): _vg.add([_i], _w, 'REPLACE')
_vg = ob_cube_046.vertex_groups.new(name='tailRight')
for _i, _w in zip([0, 1, 31, 32, 33, 49, 50, 52, 53, 54, 66, 67, 76, 90, 91, 104, 105, 106, 107, 108, 110, 112, 114, 115, 116, 117, 118, 119, 120, 121, 123, 124, 127, 128, 129, 130, 131, 132, 134, 137, 138, 141, 144, 149, 153, 155], [0.999, 1.002, 0.7802, 0.8673, 0.786, 0.9976, 0.8658, 0.992, 0.8417, 0.07309, 0.08428, 0.1774, 0.7993, 0.8435, 0.8286, 0.9937, 0.999, 0.9904, 1.002, 0.03238, 0.05342, 0.07315, 0.7807, 0.8401, 0.9981, 0.9843, 0.9742, 1.002, 0.7755, 0.8266, 0.1013, 0.01545, 0.113, 0.8048, 0.7887, 0.8586, 0.7983, 0.7436, 0.7525, 0.6016, 0.5731, 0.03682, 0.01026, 0.01712, 0.07519, 0.4278]): _vg.add([_i], _w, 'REPLACE')
_vg = ob_cube_046.vertex_groups.new(name='tailLeft')
for _i, _w in zip([2, 3, 13, 14, 31, 32, 33, 50, 51, 53, 54, 66, 67, 76, 90, 91, 108, 109, 110, 111, 112, 113, 114, 115, 120, 121, 122, 123, 124, 125, 126, 127, 128, 129, 130, 131, 134, 141, 142, 144, 147, 149, 151, 153], [0.999, 0.9945, 0.7748, 0.7739, 0.7723, 0.8115, 0.4809, 0.3755, 0.9998, 0.8431, 0.9965, 0.7771, 0.7744, 0.005263, 3.274e-05, 0.6485, 0.9842, 0.9913, 0.9452, 0.9903, 0.879, 0.9982, 0.7991, 0.9881, 0.9283, 0.8333, 1.023, 0.928, 0.777, 0.7803, 0.7725, 0.7847, 0.005282, 0.4809, 0.7221, 0.004471, 0.02351, 0.3687, 0.7151, 0.5219, 0.7497, 0.3851, 0.7633, 0.004674]): _vg.add([_i], _w, 'REPLACE')
_vg = ob_cube_046.vertex_groups.new(name='finLeft')
for _i, _w in zip([0, 1, 4, 5, 6, 7, 8, 9, 10, 13, 15, 16, 17, 19, 20, 21, 22, 23, 24, 25, 26, 27, 28, 29, 30, 31, 32, 33, 36, 37, 38, 39, 40, 41, 42, 43, 44, 45, 46, 47, 48, 50, 51, 52, 53, 54, 55, 56, 57, 58, 59, 60, 61, 62, 63, 64, 66, 67, 68, 69, 70, 71, 72, 73, 74, 75, 76, 77, 78, 79, 80, 81, 82, 83, 84, 85, 86, 87, 88, 89, 90, 91, 92, 93, 94, 95, 96, 97, 98, 99, 100, 101, 102, 103, 104, 105, 107, 113, 114, 115, 116, 117, 118, 119, 120, 121, 122, 123, 124, 125, 126, 127, 128, 129, 130, 131, 132, 133, 134, 135, 136, 137, 138, 139, 140, 141, 144, 145, 147, 149, 151, 153, 155, 156, 157, 158, 159, 160, 161, 162, 163, 164, 165, 166, 167, 168, 169, 170, 171, 172, 173, 174, 175, 176, 177, 178, 179, 180, 181, 182, 183, 184, 185, 186, 187, 188, 189, 190, 191, 192, 193, 194, 195, 196, 197, 198], [0.0, 0.0, 0.01983, 5.828e-07, 0.0, 9.085e-07, 0.0, 0.0, 0.0, 0.0, 0.0, 0.0, 0.0, 0.0, 5.692e-08, 1.721e-14, 0.0009252, 0.0, 0.0, 0.0, 0.0, 0.0, 0.0, 0.0, 0.0, 0.0, 0.0, 0.0, 0.0, 0.0002661, 1.144e-09, 4.837e-08, 2.186e-07, 1.236e-06, 4.415e-08, 0.08601, 0.008463, 0.003544, 0.0, 0.0, 0.0, 0.0, 0.0, 0.0, 0.0, 0.0, 3.127e-06, 0.0, 0.0, 2.9e-07, 0.0, 4.332e-05, 0.00503, 3.86e-06, 4.335e-05, 0.0, 0.0, 0.0, 0.0, 0.0, 0.0, 0.0, 2.234e-06, 4.334e-05, 9.575e-07, 4.61e-06, 0.0, 0.0, 0.0, 1.626e-08, 5.147e-05, 0.0, 1.742e-08, 0.0, 0.0, 0.0, 0.0, 0.0, 0.0, 0.0, 0.0, 0.0, 1.288e-06, 0.000114, 3.625e-07, 1.081e-07, 6.515e-07, 0.000245, 0.0, 0.0, 0.0, 0.0, 0.0, 0.0, 0.0, 0.0, 0.0, 0.0, 0.0, 0.0, 0.0, 0.0, 0.0, 0.0, 0.0, 0.0, 0.0, 0.0, 0.0, 0.0, 0.0, 0.0, 0.0, 0.0, 0.0, 0.0, 0.0, 0.0, 0.0, 0.0, 0.0, 0.0, 0.0, 0.0, 0.0, 0.0, 0.0, 0.0, 0.0, 0.0, 0.0, 0.0, 0.0, 0.03866, 0.0009863, 0.0007483, 1.392e-06, 2.035e-08, 1.049e-07, 0.0, 1.678e-06, 1.263e-06, 0.0, 0.001536, 0.0, 0.002878, 0.0, 5.818e-08, 0.0, 5.62e-10, 0.0, 2.87e-08, 0.001365, 0.0005124, 9.514e-12, 0.0, 1.0, 1.0, 1.0, 1.0, 1.0, 1.0, 0.06991, 0.9223, 1.0, 1.0, 0.0, 0.0, 0.0, 0.0, 0.0, 0.0, 0.0, 0.0, 0.0, 0.0]): _vg.add([_i], _w, 'REPLACE')
_vg = ob_cube_046.vertex_groups.new(name='finRight')
for _i, _w in zip([0, 1, 2, 3, 4, 5, 6, 7, 8, 9, 10, 12, 13, 14, 15, 16, 17, 18, 19, 20, 21, 22, 23, 24, 25, 26, 27, 28, 29, 30, 31, 32, 33, 34, 35, 36, 37, 38, 39, 40, 41, 42, 43, 44, 45, 46, 49, 50, 52, 53, 54, 55, 56, 57, 58, 59, 60, 61, 62, 63, 64, 65, 66, 67, 68, 69, 70, 71, 72, 73, 74, 75, 76, 77, 78, 79, 80, 81, 82, 83, 84, 85, 86, 87, 88, 90, 91, 92, 93, 94, 95, 96, 97, 98, 99, 100, 102, 103, 106, 107, 108, 109, 110, 112, 113, 114, 115, 116, 117, 118, 119, 120, 121, 123, 124, 125, 126, 127, 128, 129, 130, 131, 132, 133, 134, 135, 136, 137, 138, 140, 141, 142, 143, 144, 145, 146, 147, 148, 149, 150, 151, 152, 153, 155, 156, 157, 158, 159, 160, 161, 162, 163, 164, 165, 166, 167, 168, 169, 170, 171, 172, 173, 174, 175, 176, 177, 178, 179, 180, 181, 182, 183, 184, 185, 186, 187, 188, 189, 190, 191, 192, 193, 194, 195, 196, 197, 198], [0.0, 0.0, 0.0, 0.0, 0.0, 0.0, 0.002686, 0.02594, 0.01067, 0.008133, 0.0, 0.0, 0.0, 0.0, 0.0, 0.0, 0.0, 0.0, 0.0, 0.0, 0.0, 0.0, 0.0, 5.093e-06, 0.0, 0.0, 0.0, 0.0, 0.0, 0.0, 0.0, 0.0, 0.0, 0.0, 0.0, 0.0, 8.13e-09, 1.69e-05, 0.003078, 2.55e-11, 6.38e-05, 1.899e-12, 0.0376, 0.137, 0.04071, 0.0, 0.0, 0.0, 0.0, 0.0, 0.0, 4.532e-21, 0.0, 0.0, 2.694e-08, 0.0, 0.0, 3.577e-13, 2.415e-07, 3.375e-08, 0.0, 0.0, 0.0, 0.0, 0.0, 0.0, 0.0, 0.0, 0.0, 0.0, 0.0, 0.0, 0.0, 0.0, 0.0, 3.421e-05, 1.577e-07, 0.008953, 7.946e-12, 7.772e-05, 1.035e-06, 0.0, 8.942e-06, 0.0, 0.0, 0.0, 0.0, 8.023e-13, 8.414e-07, 3.286e-06, 0.0002895, 2.989e-06, 9.317e-07, 0.0, 0.0, 0.0, 0.0, 0.0, 0.0, 0.0, 0.0, 0.0, 0.0, 0.0, 0.0, 0.0, 0.0, 0.0, 0.0, 0.0, 0.0, 0.0, 0.0, 0.0, 0.0, 0.0, 0.0, 0.0, 0.0, 0.0, 0.0, 0.0, 0.0, 0.0, 0.0, 0.0, 0.0, 0.0, 0.0, 0.0, 0.0, 0.0, 0.0, 0.0, 0.0, 0.0, 0.0, 0.0, 0.0, 0.0, 0.0, 0.0, 0.0, 0.0, 5.636e-08, 2.281e-05, 2.266e-09, 0.001592, 6.32e-06, 3.269e-08, 0.0, 1.757e-11, 0.0001508, 0.0, 1.333e-05, 0.0002043, 0.0, 1.128e-07, 0.0, 0.0, 0.0, 0.0, 0.0, 1.163e-06, 0.0003786, 0.0, 0.0002457, 0.0, 0.0, 0.0, 0.0, 0.0, 0.0, 0.0, 0.0, 0.0, 0.0, 0.9991, 1.0, 0.9976, 0.9956, 0.99, 0.9999, 0.3935, 0.529, 1.0, 1.0]): _vg.add([_i], _w, 'REPLACE')
_vg = ob_cube_046.vertex_groups.new(name='Bone.001')
for _i, _w in zip([6, 8, 9, 10, 11, 12, 27, 28, 29, 30, 31, 35, 48, 49, 50, 52, 53, 56, 57, 67, 68, 70, 76, 78, 83, 84, 85, 86, 87, 88, 89, 90, 91, 106, 118, 119, 120, 121, 126, 128, 130, 131, 132, 133, 134, 135, 136, 137, 138, 139, 148, 149, 152, 153, 154, 155, 176, 178, 189, 190, 191, 192, 193, 194, 197, 198], [0.0, 0.0, 0.0, 0.0, 0.0, 0.0, 0.0, 0.0, 0.0, 0.0, 0.0, 0.0, 0.0, 0.0, 0.0, 0.0, 0.0, 0.0, 0.0, 0.0, 0.0, 0.0, 0.0, 0.0, 0.0, 0.0, 0.0, 0.0, 0.0, 0.0, 0.0, 0.0, 0.0, 0.0, 0.0, 0.0, 0.0, 0.0, 0.0, 0.0, 0.0, 0.0, 0.0, 0.0, 0.0, 0.0, 0.0, 0.0, 0.0, 0.0, 0.0, 0.0, 0.0, 0.0, 0.0, 0.0, 0.0, 0.0, 0.9555, 0.9822, 0.9988, 0.9991, 0.9992, 1.0, 1.0, 1.0]): _vg.add([_i], _w, 'REPLACE')
_vg = ob_cube_046.vertex_groups.new(name='Bone')
for _i, _w in zip([2, 3, 13, 14, 31, 50, 53, 66, 67, 91, 108, 109, 110, 111, 112, 120, 121, 122, 123, 124, 126, 127, 129, 131, 132, 134, 135, 137, 140, 141, 142, 143, 144, 145, 150, 151, 179, 180, 181, 182, 183, 184, 187, 188], [0.0, 0.0, 0.0, 0.0, 0.0, 0.0, 0.0, 0.0, 0.0, 0.0, 0.0, 0.0, 0.0, 0.0, 0.0, 0.0, 0.0, 0.0, 0.0, 0.0, 0.0, 0.0, 0.0, 0.0, 0.0, 0.0, 0.0, 0.0, 0.0, 0.0, 0.0, 0.0, 0.0, 0.0, 0.0, 0.0, 0.9952, 0.9595, 0.9889, 0.9867, 0.9801, 0.9993, 0.9986, 0.9998]): _vg.add([_i], _w, 'REPLACE')
_m = ob_cube_046.modifiers.new('Armature', 'ARMATURE')
_m.object = ob_armature_004
ob_empty_004.parent = ob_beziercircle
ob_empty_004.matrix_parent_inverse = Matrix(((0.6233, -0.6697, 0.4037, 2.877), (0.7372, 0.6755, -0.01749, -2.383), (-0.261, 0.3085, 0.9147, 1.719), (-0.0, -0.0, -0.0, 1.0)))
ob_empty_004.location = (-2.119, 3.605, -2.951)
ob_empty_004.lineart.crease_threshold = 0.0

# ---- collection membership
col_collection.objects.link(ob_armature_004)
col_collection.objects.link(ob_beziercircle)
col_collection.objects.link(ob_cube_046)
col_collection.objects.link(ob_empty_004)

# ---- scene / render settings (as saved in the file)
scene.frame_start = 1; scene.frame_end = 250; scene.frame_set(122)
scene.render.engine = 'BLENDER_EEVEE_NEXT'
scene.cycles.use_denoising = False
scene.cycles.samples = 128
scene.cycles.sampling_pattern = 'TABULATED_SOBOL'
scene.cycles.use_adaptive_sampling = False
scene.cycles.use_light_tree = False
scene.view_settings.view_transform = 'Filmic'
bpy.context.view_layer.update()

# ---- added for rendering (the .blend has no active camera and no usable light): camera, sun
cam_auto = bpy.data.cameras.new('AutoCamera')
cam_auto.lens = 50.0
cam_auto.sensor_width = 36.0
cam_auto.clip_end = 1000.0
ob_auto_camera = bpy.data.objects.new('AutoCamera', cam_auto)
scene.collection.objects.link(ob_auto_camera)
ob_auto_camera.location = (13.8633, -16.0179, 9.66953)
ob_auto_camera.rotation_euler = (1.09748, -7.21219e-08, 0.694738)
scene.camera = ob_auto_camera
light_auto_sun = bpy.data.lights.new('AutoSun', 'SUN')
light_auto_sun.energy = 3.0
light_auto_sun.angle = 0.0523599
ob_auto_sun = bpy.data.objects.new('AutoSun', light_auto_sun)
scene.collection.objects.link(ob_auto_sun)
ob_auto_sun.rotation_euler = (0.872665, 0.174533, 0.523599)
bpy.context.view_layer.update()

